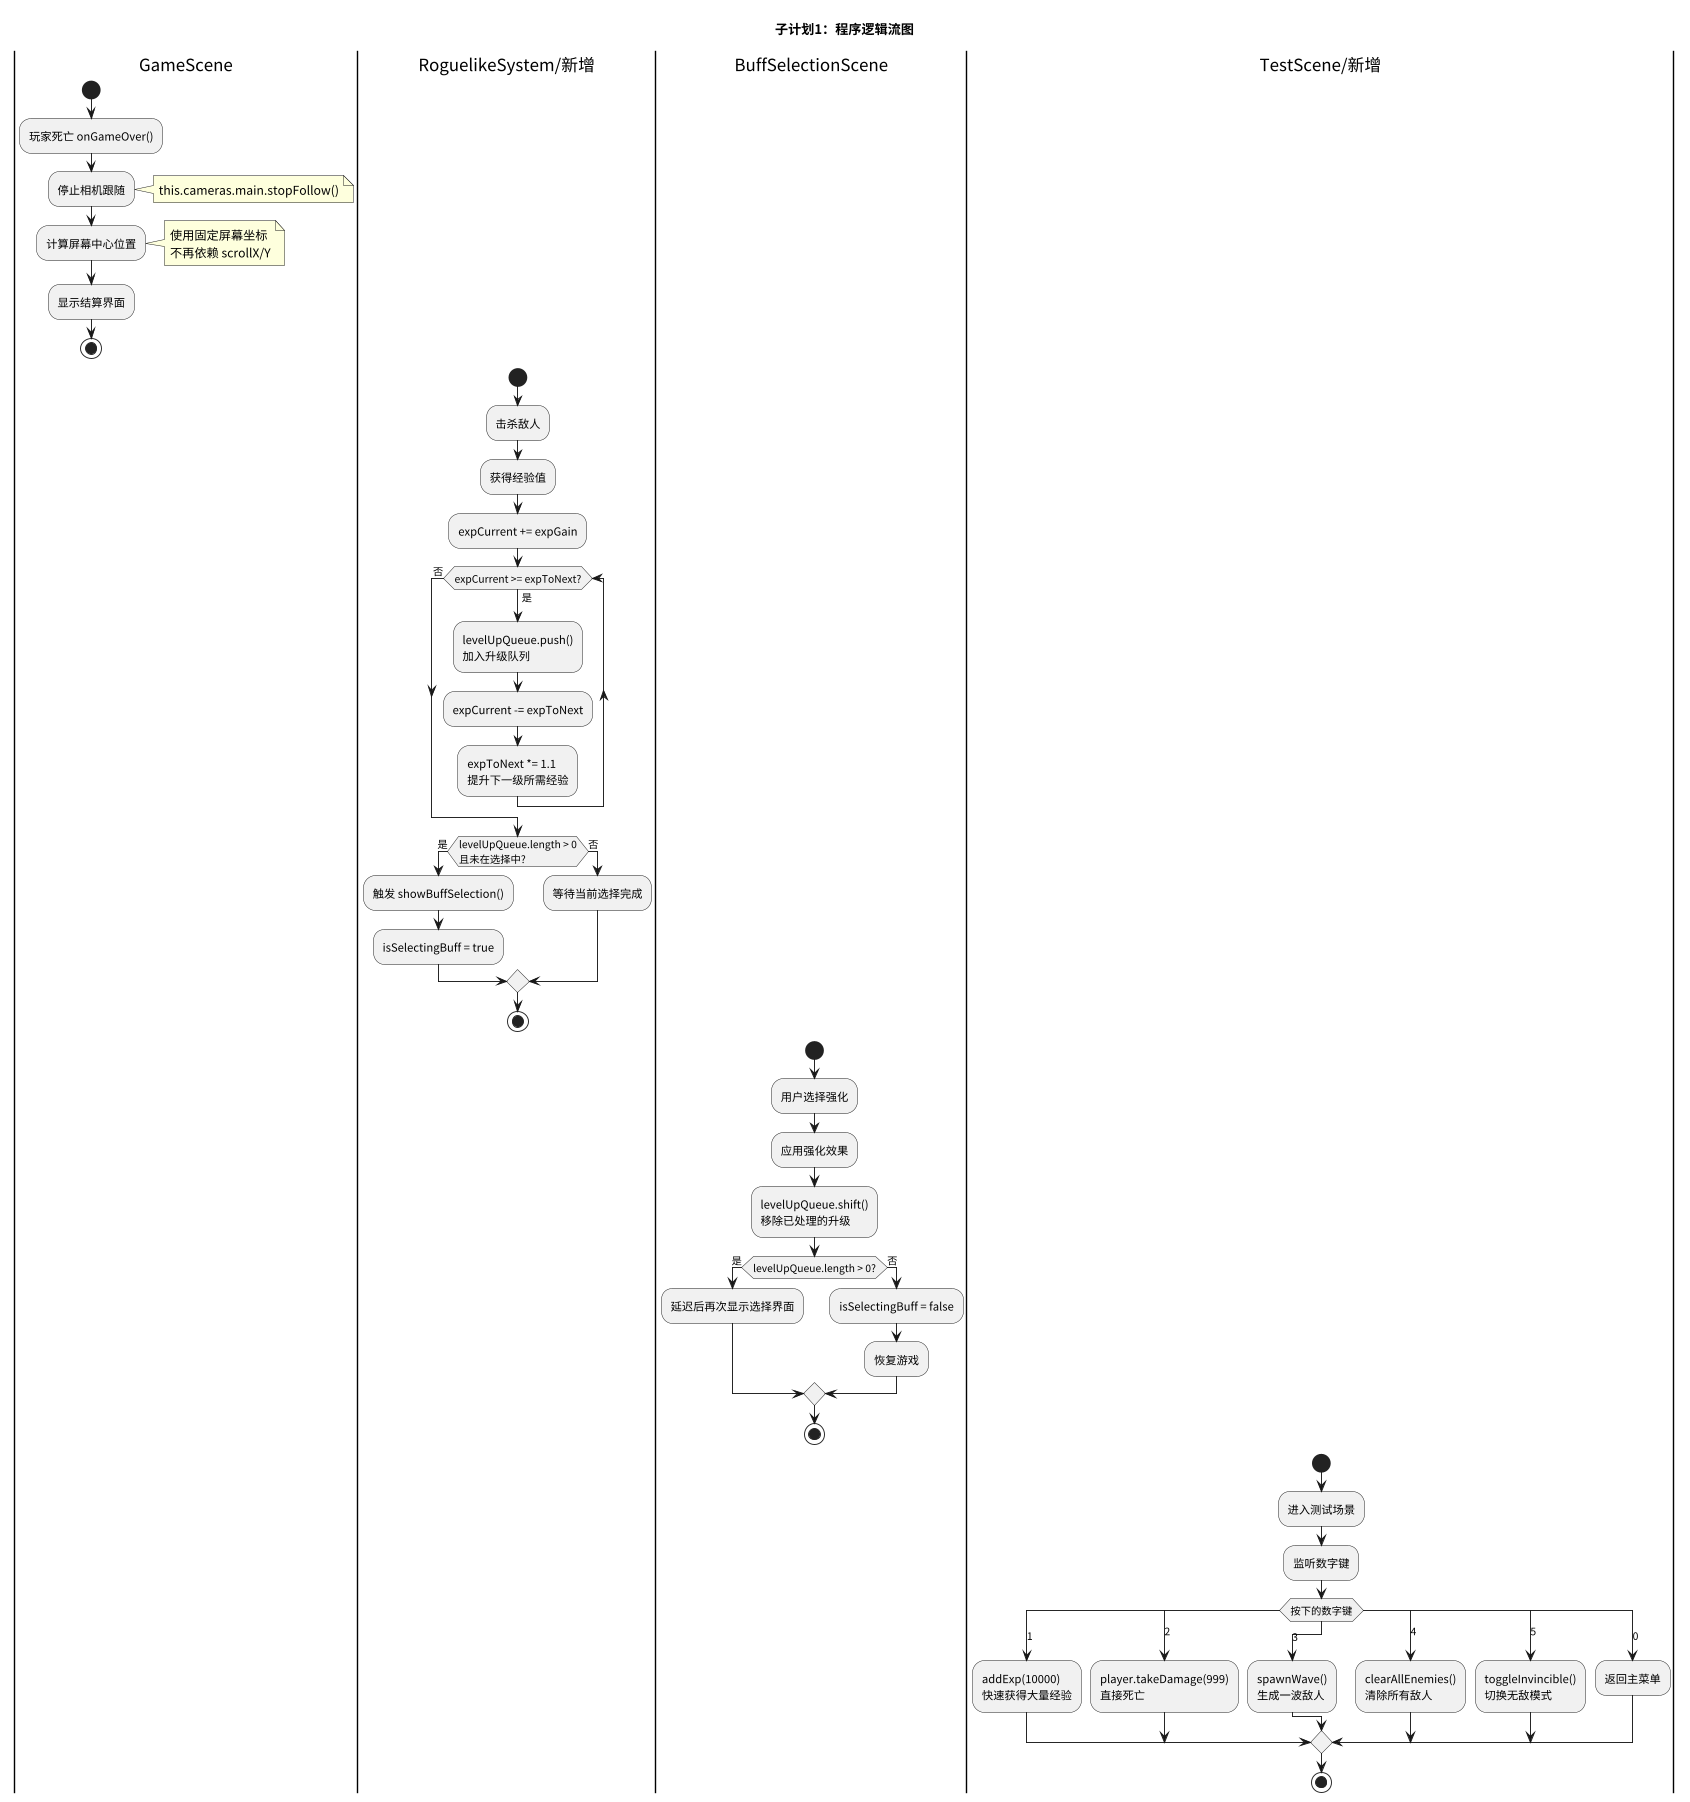

The diagram above was rendered by PlantUML. Its source (embedded in the PNG):
@startuml spec01-program-logic
skinparam defaultFontName "PingFang SC"
skinparam dpi 300
scale 0.3

title 子计划1：程序逻辑流图

|GameScene|
start
:玩家死亡 onGameOver();
:停止相机跟随;
note right: this.cameras.main.stopFollow()
:计算屏幕中心位置;
note right: 使用固定屏幕坐标\n不再依赖 scrollX/Y
:显示结算界面;
stop

|RoguelikeSystem/新增|
start
:击杀敌人;
:获得经验值;
:expCurrent += expGain;

while (expCurrent >= expToNext?) is (是)
  :levelUpQueue.push()\n加入升级队列;
  :expCurrent -= expToNext;
  :expToNext *= 1.1\n提升下一级所需经验;
endwhile (否)

if (levelUpQueue.length > 0\n且未在选择中?) then (是)
  :触发 showBuffSelection();
  :isSelectingBuff = true;
else (否)
  :等待当前选择完成;
endif
stop

|BuffSelectionScene|
start
:用户选择强化;
:应用强化效果;
:levelUpQueue.shift()\n移除已处理的升级;

if (levelUpQueue.length > 0?) then (是)
  :延迟后再次显示选择界面;
else (否)
  :isSelectingBuff = false;
  :恢复游戏;
endif
stop

|TestScene/新增|
start
:进入测试场景;
:监听数字键;

switch (按下的数字键)
case (1)
  :addExp(10000)\n快速获得大量经验;
case (2)
  :player.takeDamage(999)\n直接死亡;
case (3)
  :spawnWave()\n生成一波敌人;
case (4)
  :clearAllEnemies()\n清除所有敌人;
case (5)
  :toggleInvincible()\n切换无敌模式;
case (0)
  :返回主菜单;
endswitch
stop

@enduml